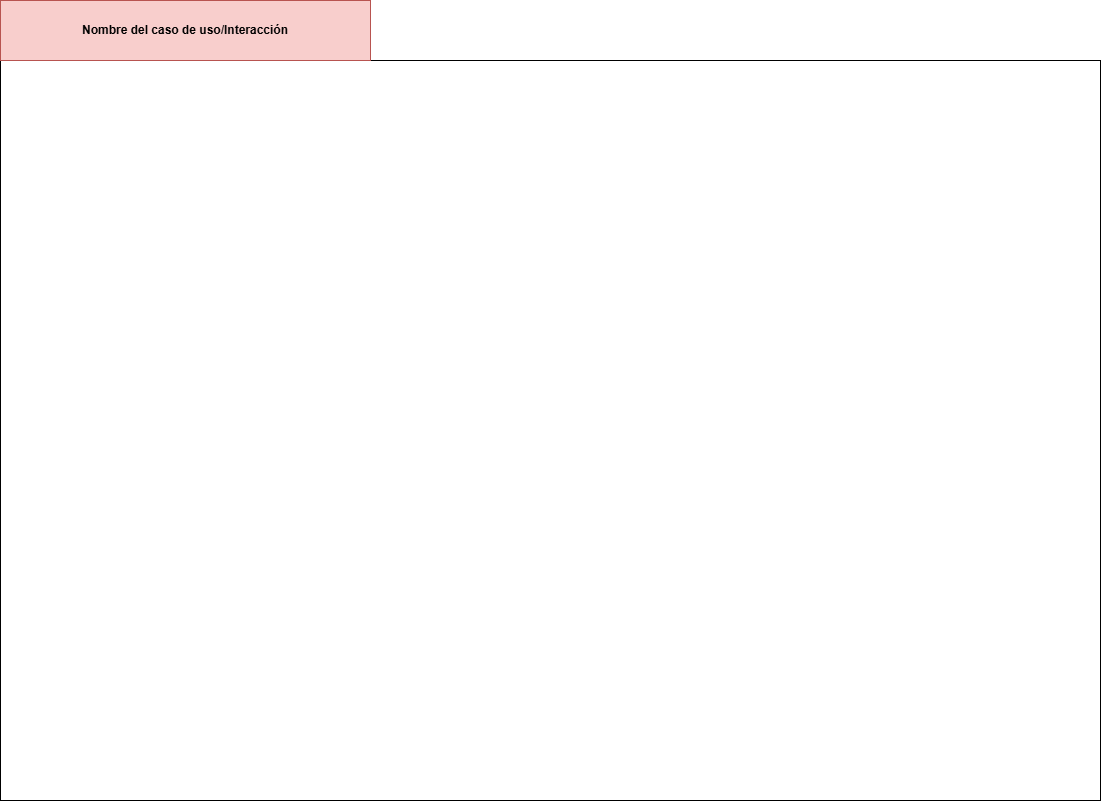

The diagram above was exported from draw.io. Its source (the exported page's mxGraphModel, read from the mxfile embedded in the PNG):
<mxGraphModel dx="1232" dy="1124" grid="1" gridSize="10" guides="1" tooltips="1" connect="1" arrows="1" fold="1" page="1" pageScale="1" pageWidth="827" pageHeight="1169" math="0" shadow="0">
  <root>
    <mxCell id="0" />
    <mxCell id="1" parent="0" />
    <mxCell id="2" value="" style="rounded=0;whiteSpace=wrap;html=1;" vertex="1" parent="1">
      <mxGeometry x="80" y="150" width="1100" height="740" as="geometry" />
    </mxCell>
    <mxCell id="3" value="Nombre del caso de uso/Interacción" style="rounded=0;whiteSpace=wrap;html=1;fillColor=#f8cecc;strokeColor=#b85450;fontStyle=1" vertex="1" parent="1">
      <mxGeometry x="80" y="90" width="370" height="60" as="geometry" />
    </mxCell>
  </root>
</mxGraphModel>